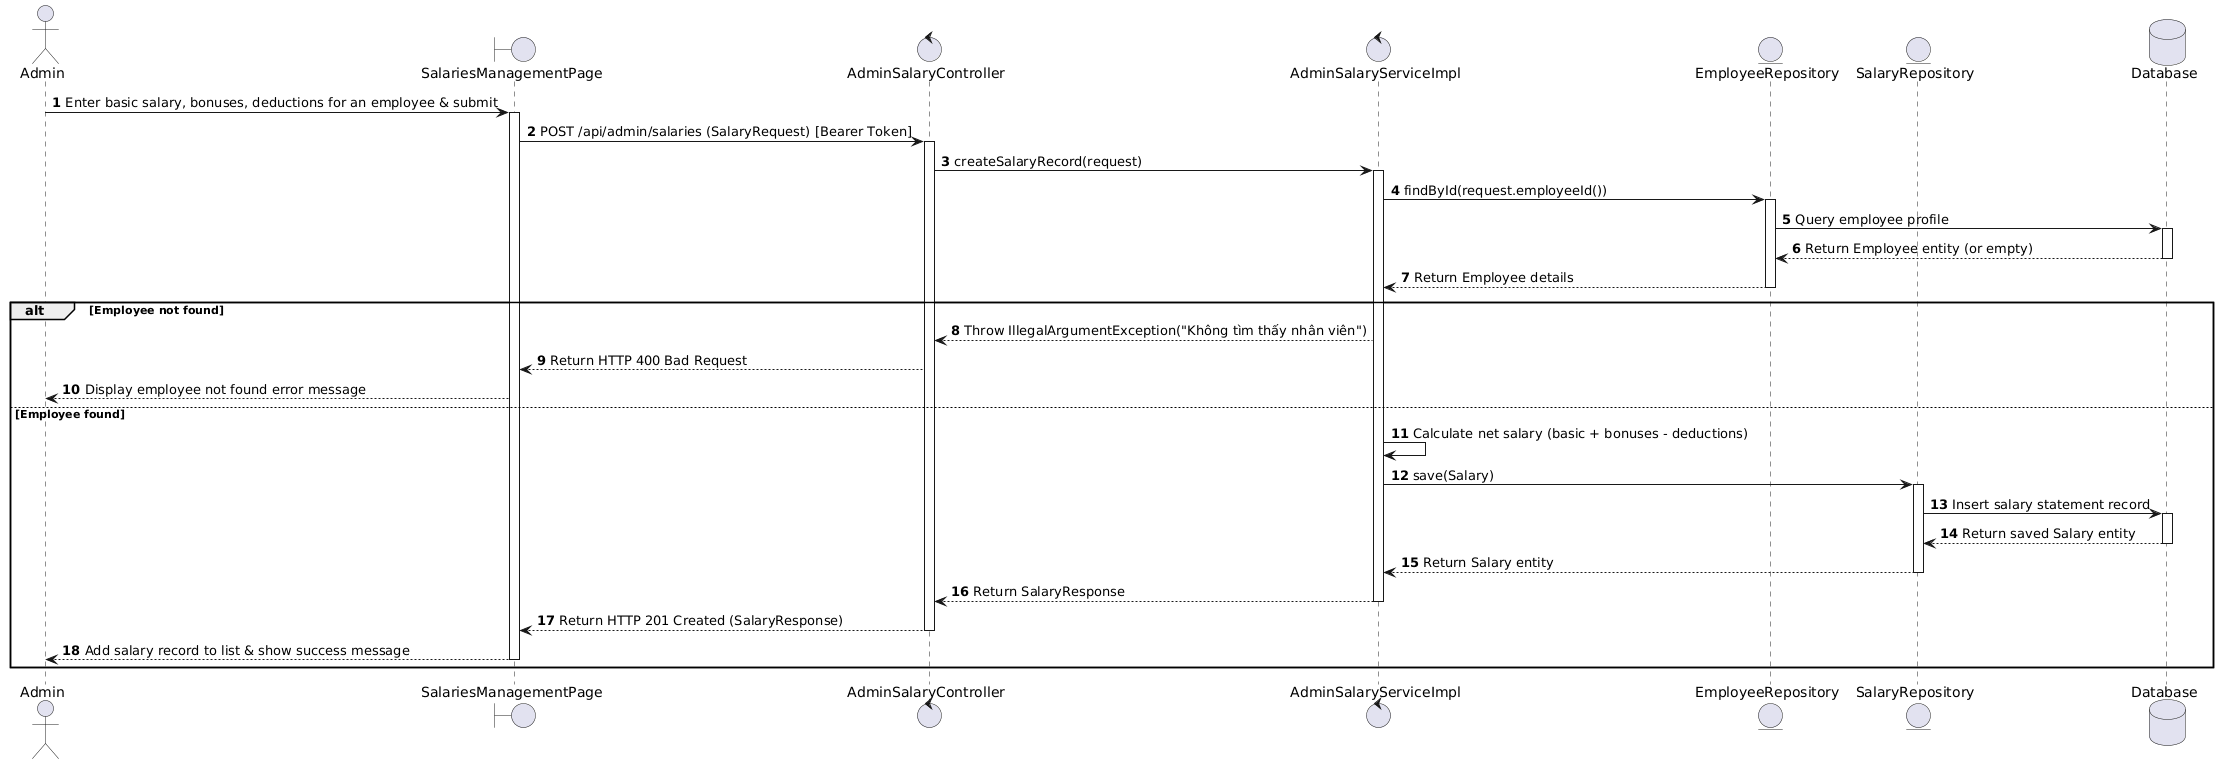

The diagram above was rendered by PlantUML. Its source (embedded in the PNG):
@startuml
actor Admin
boundary "SalariesManagementPage" as Page
control "AdminSalaryController" as Controller
control "AdminSalaryServiceImpl" as Service
entity "EmployeeRepository" as EmployeeRepo
entity "SalaryRepository" as SalaryRepo
database "Database" as Database

autonumber

Admin -> Page : Enter basic salary, bonuses, deductions for an employee & submit
activate Page

Page -> Controller : POST /api/admin/salaries (SalaryRequest) [Bearer Token]
activate Controller

Controller -> Service : createSalaryRecord(request)
activate Service

Service -> EmployeeRepo : findById(request.employeeId())
activate EmployeeRepo
EmployeeRepo -> Database : Query employee profile
activate Database
Database --> EmployeeRepo : Return Employee entity (or empty)
deactivate Database
EmployeeRepo --> Service : Return Employee details
deactivate EmployeeRepo

alt Employee not found
    Service --> Controller : Throw IllegalArgumentException("Không tìm thấy nhân viên")
    Controller --> Page : Return HTTP 400 Bad Request
    Page --> Admin : Display employee not found error message
else Employee found
    Service -> Service : Calculate net salary (basic + bonuses - deductions)

    Service -> SalaryRepo : save(Salary)
    activate SalaryRepo
    SalaryRepo -> Database : Insert salary statement record
    activate Database
    Database --> SalaryRepo : Return saved Salary entity
    deactivate Database
    SalaryRepo --> Service : Return Salary entity
    deactivate SalaryRepo

    Service --> Controller : Return SalaryResponse
    deactivate Service

    Controller --> Page : Return HTTP 201 Created (SalaryResponse)
    deactivate Controller

    Page --> Admin : Add salary record to list & show success message
    deactivate Page
end
@endum